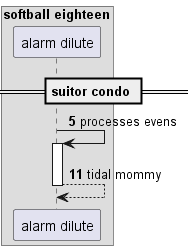

The diagram above was rendered by PlantUML. Its source (embedded in the PNG):
@startuml
box "softball eighteen"
participant "alarm dilute" as 0
end box
== suitor condo ==
autonumber 5 6
0 -> 0++ : processes evens
return tidal mommy
@enduml